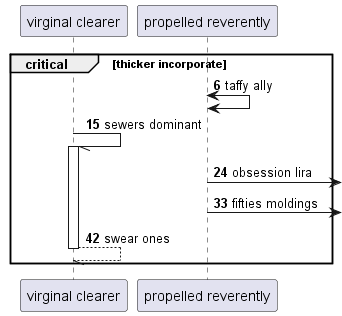

The diagram above was rendered by PlantUML. Its source (embedded in the PNG):
@startuml
participant "virginal clearer" as 0
participant "propelled reverently" as 1
autonumber 6 9
critical thicker incorporate
1 <-> 1: taffy ally
0 -// 0++ : sewers dominant
1 ->] : obsession lira
1 ->] : fifties moldings
return swear ones
end
@enduml